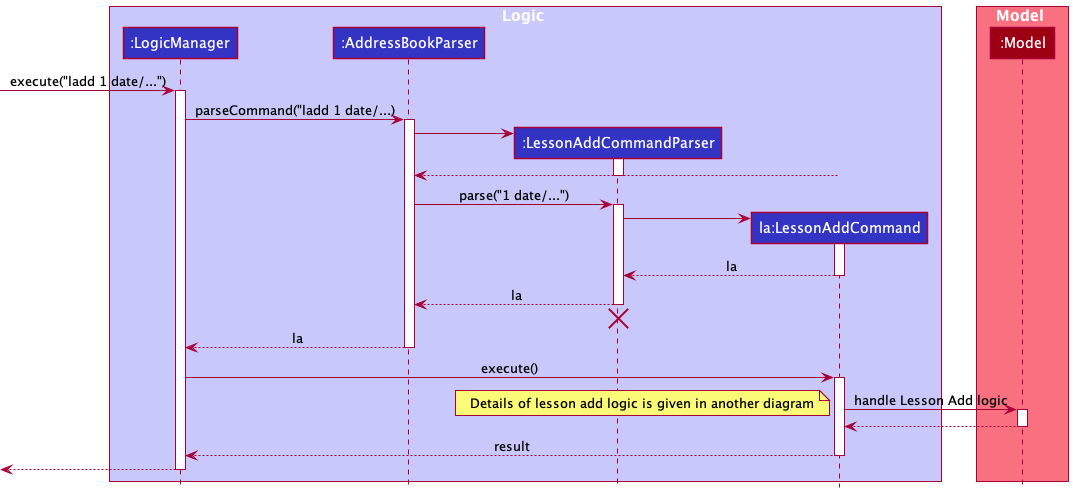

The diagram above was rendered by PlantUML. Its source (embedded in the PNG):
@startuml
!include style.puml

box Logic LOGIC_COLOR_T1
participant ":LogicManager" as LogicManager LOGIC_COLOR
participant ":AddressBookParser" as AddressBookParser LOGIC_COLOR
participant ":LessonAddCommandParser" as LessonAddCommandParser LOGIC_COLOR
participant "la:LessonAddCommand" as LessonAddCommand LOGIC_COLOR

end box

box Model MODEL_COLOR_T1
participant ":Model" as Model MODEL_COLOR
end box

[-> LogicManager : execute("ladd 1 date/...")
activate LogicManager

LogicManager -> AddressBookParser : parseCommand("ladd 1 date/...)
activate AddressBookParser

create LessonAddCommandParser
AddressBookParser -> LessonAddCommandParser
activate LessonAddCommandParser

LessonAddCommand --> AddressBookParser
deactivate LessonAddCommandParser

AddressBookParser -> LessonAddCommandParser : parse("1 date/...")
activate LessonAddCommandParser

create LessonAddCommand
LessonAddCommandParser -> LessonAddCommand
activate LessonAddCommand

LessonAddCommand --> LessonAddCommandParser : la
deactivate LessonAddCommand

LessonAddCommandParser --> AddressBookParser : la
deactivate LessonAddCommandParser
'Hidden arrow to position the destroy marker below the end of the activation bar.
LessonAddCommandParser -[hidden]-> AddressBookParser
destroy LessonAddCommandParser

AddressBookParser --> LogicManager : la
deactivate AddressBookParser

LogicManager -> LessonAddCommand : execute()
activate LessonAddCommand

LessonAddCommand -> Model : handle Lesson Add logic
activate Model

note bottom
Details of lesson add logic is given in another diagram
end note

Model --> LessonAddCommand
deactivate Model

LessonAddCommand --> LogicManager : result
deactivate LessonAddCommand

[<--LogicManager
deactivate LogicManager
@enduml